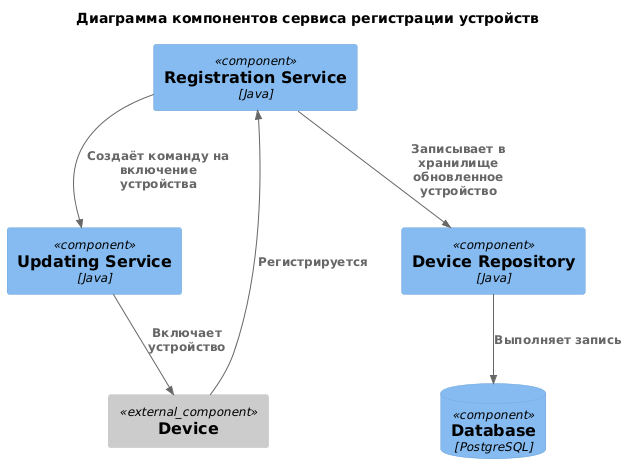

The diagram above was rendered by PlantUML. Its source (embedded in the PNG):
@startuml
!include <C4/C4_Component>

title Диаграмма компонентов сервиса регистрации устройств

Component(registration_service, "Registration Service", "Java")
Component(updating_service, "Updating Service", "Java")
Component(device_repository, "Device Repository", "Java")
ComponentDb(database, "Database", "PostgreSQL")
Component_Ext(device, "Device")

Rel(device, registration_service, "Регистрируется")
Rel(registration_service, updating_service, "Создаёт команду на включение устройства")
Rel(registration_service, device_repository, "Записывает в хранилище обновленное устройство")
Rel(device_repository, database, "Выполняет запись")
Rel(updating_service,device, "Включает устройство")
@enduml